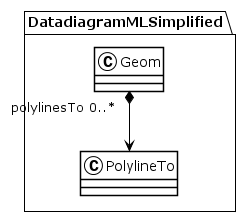

The diagram above was rendered by PlantUML. Its source (embedded in the PNG):
@startuml
!theme plain
package DatadiagramMLSimplified {
class Geom {
}
Geom "polylinesTo 0..*" *--> PolylineTo
class PolylineTo {
}
}
@enduml